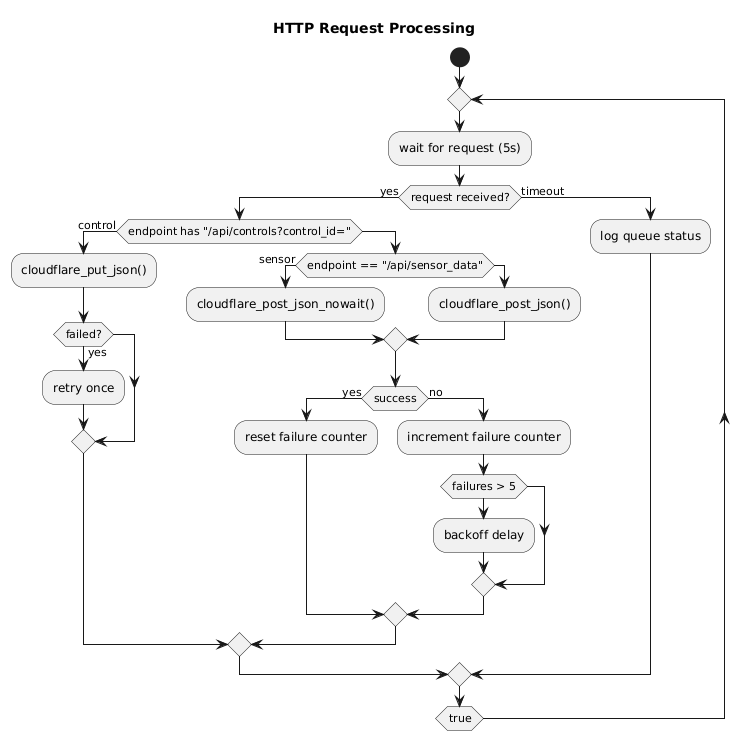

The diagram above was rendered by PlantUML. Its source (embedded in the PNG):
@startuml
' 详细活动：http_request_task 数据上传逻辑
title HTTP Request Processing

start
repeat
  :wait for request (5s);
  if (request received?) then (yes)
    if (endpoint has "/api/controls?control_id=") then (control)
      :cloudflare_put_json();
      if (failed?) then (yes)
        :retry once;
      endif
    else
      if (endpoint == "/api/sensor_data") then (sensor)
        :cloudflare_post_json_nowait();
      else
        :cloudflare_post_json();
      endif
      if (success) then (yes)
        :reset failure counter;
      else (no)
        :increment failure counter;
        if (failures > 5) then
          :backoff delay;
        endif
      endif
    endif
  else (timeout)
    :log queue status;
  endif
repeat while (true)
@enduml